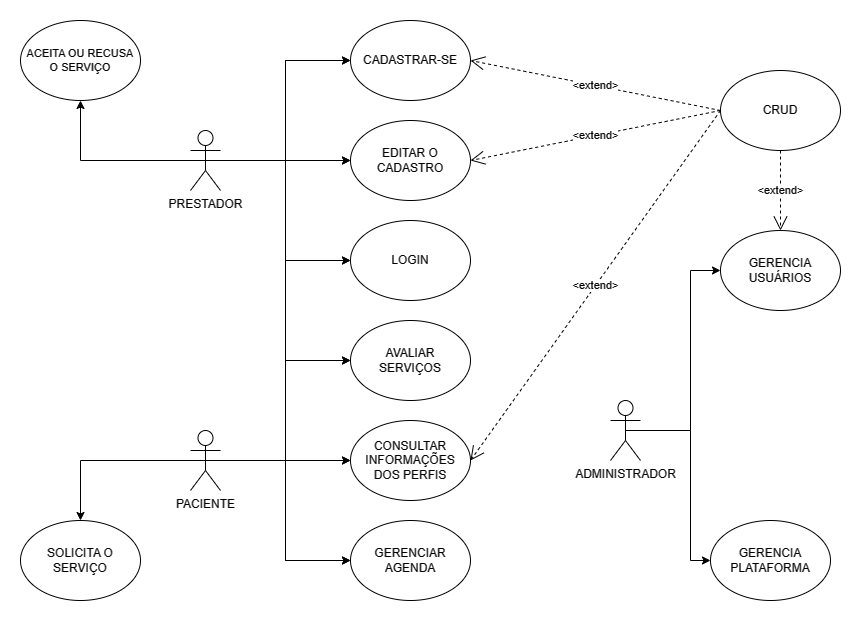

The diagram above was exported from draw.io. Its source (the exported page's mxGraphModel, read from the mxfile embedded in the PNG):
<mxGraphModel dx="1050" dy="572" grid="1" gridSize="10" guides="1" tooltips="1" connect="1" arrows="1" fold="1" page="1" pageScale="1" pageWidth="827" pageHeight="1169" math="0" shadow="0">
  <root>
    <mxCell id="0" />
    <mxCell id="1" parent="0" />
    <mxCell id="uzxATWVPNH5nKN0irlN1-6" style="edgeStyle=orthogonalEdgeStyle;rounded=0;orthogonalLoop=1;jettySize=auto;html=1;exitX=0.5;exitY=0.5;exitDx=0;exitDy=0;exitPerimeter=0;entryX=0.5;entryY=0;entryDx=0;entryDy=0;" edge="1" parent="1" source="uzxATWVPNH5nKN0irlN1-1" target="uzxATWVPNH5nKN0irlN1-4">
      <mxGeometry relative="1" as="geometry" />
    </mxCell>
    <mxCell id="uzxATWVPNH5nKN0irlN1-27" style="edgeStyle=orthogonalEdgeStyle;rounded=0;orthogonalLoop=1;jettySize=auto;html=1;exitX=0.5;exitY=0.5;exitDx=0;exitDy=0;exitPerimeter=0;entryX=0;entryY=0.5;entryDx=0;entryDy=0;" edge="1" parent="1" source="uzxATWVPNH5nKN0irlN1-1" target="uzxATWVPNH5nKN0irlN1-7">
      <mxGeometry relative="1" as="geometry" />
    </mxCell>
    <mxCell id="uzxATWVPNH5nKN0irlN1-28" style="edgeStyle=orthogonalEdgeStyle;rounded=0;orthogonalLoop=1;jettySize=auto;html=1;exitX=0.5;exitY=0.5;exitDx=0;exitDy=0;exitPerimeter=0;entryX=0;entryY=0.5;entryDx=0;entryDy=0;" edge="1" parent="1" source="uzxATWVPNH5nKN0irlN1-1" target="uzxATWVPNH5nKN0irlN1-8">
      <mxGeometry relative="1" as="geometry" />
    </mxCell>
    <mxCell id="uzxATWVPNH5nKN0irlN1-29" style="edgeStyle=orthogonalEdgeStyle;rounded=0;orthogonalLoop=1;jettySize=auto;html=1;exitX=0.5;exitY=0.5;exitDx=0;exitDy=0;exitPerimeter=0;entryX=0;entryY=0.5;entryDx=0;entryDy=0;" edge="1" parent="1" source="uzxATWVPNH5nKN0irlN1-1" target="uzxATWVPNH5nKN0irlN1-9">
      <mxGeometry relative="1" as="geometry" />
    </mxCell>
    <mxCell id="uzxATWVPNH5nKN0irlN1-30" style="edgeStyle=orthogonalEdgeStyle;rounded=0;orthogonalLoop=1;jettySize=auto;html=1;exitX=0.5;exitY=0.5;exitDx=0;exitDy=0;exitPerimeter=0;entryX=0;entryY=0.5;entryDx=0;entryDy=0;" edge="1" parent="1" source="uzxATWVPNH5nKN0irlN1-1" target="uzxATWVPNH5nKN0irlN1-10">
      <mxGeometry relative="1" as="geometry" />
    </mxCell>
    <mxCell id="uzxATWVPNH5nKN0irlN1-31" style="edgeStyle=orthogonalEdgeStyle;rounded=0;orthogonalLoop=1;jettySize=auto;html=1;exitX=0.5;exitY=0.5;exitDx=0;exitDy=0;exitPerimeter=0;entryX=0;entryY=0.5;entryDx=0;entryDy=0;" edge="1" parent="1" source="uzxATWVPNH5nKN0irlN1-1" target="uzxATWVPNH5nKN0irlN1-11">
      <mxGeometry relative="1" as="geometry" />
    </mxCell>
    <mxCell id="uzxATWVPNH5nKN0irlN1-32" style="edgeStyle=orthogonalEdgeStyle;rounded=0;orthogonalLoop=1;jettySize=auto;html=1;exitX=0.5;exitY=0.5;exitDx=0;exitDy=0;exitPerimeter=0;entryX=0;entryY=0.5;entryDx=0;entryDy=0;" edge="1" parent="1" source="uzxATWVPNH5nKN0irlN1-1" target="uzxATWVPNH5nKN0irlN1-12">
      <mxGeometry relative="1" as="geometry" />
    </mxCell>
    <mxCell id="uzxATWVPNH5nKN0irlN1-1" value="PACIENTE" style="shape=umlActor;verticalLabelPosition=bottom;verticalAlign=top;html=1;outlineConnect=0;" vertex="1" parent="1">
      <mxGeometry x="200" y="480" width="30" height="60" as="geometry" />
    </mxCell>
    <mxCell id="uzxATWVPNH5nKN0irlN1-2" value="ACEITA OU RECUSA &lt;br style=&quot;font-size: 11px;&quot;&gt;O SERVIÇO" style="ellipse;whiteSpace=wrap;html=1;fontSize=11;" vertex="1" parent="1">
      <mxGeometry x="30" y="70" width="120" height="80" as="geometry" />
    </mxCell>
    <mxCell id="uzxATWVPNH5nKN0irlN1-5" style="edgeStyle=orthogonalEdgeStyle;rounded=0;orthogonalLoop=1;jettySize=auto;html=1;exitX=0.5;exitY=0.5;exitDx=0;exitDy=0;exitPerimeter=0;entryX=0.5;entryY=1;entryDx=0;entryDy=0;" edge="1" parent="1" source="uzxATWVPNH5nKN0irlN1-3" target="uzxATWVPNH5nKN0irlN1-2">
      <mxGeometry relative="1" as="geometry" />
    </mxCell>
    <mxCell id="uzxATWVPNH5nKN0irlN1-21" style="edgeStyle=orthogonalEdgeStyle;rounded=0;orthogonalLoop=1;jettySize=auto;html=1;exitX=0.5;exitY=0.5;exitDx=0;exitDy=0;exitPerimeter=0;entryX=0;entryY=0.5;entryDx=0;entryDy=0;" edge="1" parent="1" source="uzxATWVPNH5nKN0irlN1-3" target="uzxATWVPNH5nKN0irlN1-7">
      <mxGeometry relative="1" as="geometry" />
    </mxCell>
    <mxCell id="uzxATWVPNH5nKN0irlN1-22" style="edgeStyle=orthogonalEdgeStyle;rounded=0;orthogonalLoop=1;jettySize=auto;html=1;exitX=0.5;exitY=0.5;exitDx=0;exitDy=0;exitPerimeter=0;entryX=0;entryY=0.5;entryDx=0;entryDy=0;" edge="1" parent="1" source="uzxATWVPNH5nKN0irlN1-3" target="uzxATWVPNH5nKN0irlN1-8">
      <mxGeometry relative="1" as="geometry" />
    </mxCell>
    <mxCell id="uzxATWVPNH5nKN0irlN1-23" style="edgeStyle=orthogonalEdgeStyle;rounded=0;orthogonalLoop=1;jettySize=auto;html=1;exitX=0.5;exitY=0.5;exitDx=0;exitDy=0;exitPerimeter=0;entryX=0;entryY=0.5;entryDx=0;entryDy=0;" edge="1" parent="1" source="uzxATWVPNH5nKN0irlN1-3" target="uzxATWVPNH5nKN0irlN1-9">
      <mxGeometry relative="1" as="geometry" />
    </mxCell>
    <mxCell id="uzxATWVPNH5nKN0irlN1-24" style="edgeStyle=orthogonalEdgeStyle;rounded=0;orthogonalLoop=1;jettySize=auto;html=1;exitX=0.5;exitY=0.5;exitDx=0;exitDy=0;exitPerimeter=0;entryX=0;entryY=0.5;entryDx=0;entryDy=0;" edge="1" parent="1" source="uzxATWVPNH5nKN0irlN1-3" target="uzxATWVPNH5nKN0irlN1-10">
      <mxGeometry relative="1" as="geometry" />
    </mxCell>
    <mxCell id="uzxATWVPNH5nKN0irlN1-25" style="edgeStyle=orthogonalEdgeStyle;rounded=0;orthogonalLoop=1;jettySize=auto;html=1;exitX=0.5;exitY=0.5;exitDx=0;exitDy=0;exitPerimeter=0;entryX=0;entryY=0.5;entryDx=0;entryDy=0;" edge="1" parent="1" source="uzxATWVPNH5nKN0irlN1-3" target="uzxATWVPNH5nKN0irlN1-11">
      <mxGeometry relative="1" as="geometry" />
    </mxCell>
    <mxCell id="uzxATWVPNH5nKN0irlN1-3" value="PRESTADOR" style="shape=umlActor;verticalLabelPosition=bottom;verticalAlign=top;html=1;outlineConnect=0;" vertex="1" parent="1">
      <mxGeometry x="200" y="180" width="30" height="60" as="geometry" />
    </mxCell>
    <mxCell id="uzxATWVPNH5nKN0irlN1-4" value="SOLICITA O&lt;br&gt;SERVIÇO" style="ellipse;whiteSpace=wrap;html=1;fontSize=12;" vertex="1" parent="1">
      <mxGeometry x="30" y="570" width="120" height="80" as="geometry" />
    </mxCell>
    <mxCell id="uzxATWVPNH5nKN0irlN1-7" value="CADASTRAR-SE" style="ellipse;whiteSpace=wrap;html=1;fontSize=12;" vertex="1" parent="1">
      <mxGeometry x="360" y="70" width="120" height="80" as="geometry" />
    </mxCell>
    <mxCell id="uzxATWVPNH5nKN0irlN1-8" value="EDITAR O&lt;br&gt;CADASTRO" style="ellipse;whiteSpace=wrap;html=1;fontSize=12;" vertex="1" parent="1">
      <mxGeometry x="360" y="170" width="120" height="80" as="geometry" />
    </mxCell>
    <mxCell id="uzxATWVPNH5nKN0irlN1-9" value="LOGIN" style="ellipse;whiteSpace=wrap;html=1;fontSize=12;" vertex="1" parent="1">
      <mxGeometry x="360" y="270" width="120" height="80" as="geometry" />
    </mxCell>
    <mxCell id="uzxATWVPNH5nKN0irlN1-10" value="AVALIAR&lt;br&gt;SERVIÇOS" style="ellipse;whiteSpace=wrap;html=1;fontSize=12;" vertex="1" parent="1">
      <mxGeometry x="360" y="370" width="120" height="80" as="geometry" />
    </mxCell>
    <mxCell id="uzxATWVPNH5nKN0irlN1-11" value="CONSULTAR INFORMAÇÕES DOS PERFIS" style="ellipse;whiteSpace=wrap;html=1;fontSize=12;" vertex="1" parent="1">
      <mxGeometry x="360" y="470" width="120" height="80" as="geometry" />
    </mxCell>
    <mxCell id="uzxATWVPNH5nKN0irlN1-12" value="GERENCIAR&lt;br&gt;AGENDA" style="ellipse;whiteSpace=wrap;html=1;fontSize=12;" vertex="1" parent="1">
      <mxGeometry x="360" y="570" width="120" height="80" as="geometry" />
    </mxCell>
    <mxCell id="uzxATWVPNH5nKN0irlN1-18" style="edgeStyle=orthogonalEdgeStyle;rounded=0;orthogonalLoop=1;jettySize=auto;html=1;exitX=0.5;exitY=0.5;exitDx=0;exitDy=0;exitPerimeter=0;entryX=0;entryY=0.5;entryDx=0;entryDy=0;" edge="1" parent="1" source="uzxATWVPNH5nKN0irlN1-13" target="uzxATWVPNH5nKN0irlN1-15">
      <mxGeometry relative="1" as="geometry">
        <Array as="points">
          <mxPoint x="700" y="480" />
          <mxPoint x="700" y="610" />
        </Array>
      </mxGeometry>
    </mxCell>
    <mxCell id="uzxATWVPNH5nKN0irlN1-19" style="edgeStyle=orthogonalEdgeStyle;rounded=0;orthogonalLoop=1;jettySize=auto;html=1;exitX=0.5;exitY=0.5;exitDx=0;exitDy=0;exitPerimeter=0;entryX=0;entryY=0.5;entryDx=0;entryDy=0;" edge="1" parent="1" source="uzxATWVPNH5nKN0irlN1-13">
      <mxGeometry relative="1" as="geometry">
        <mxPoint x="730" y="320" as="targetPoint" />
        <Array as="points">
          <mxPoint x="700" y="480" />
          <mxPoint x="700" y="320" />
        </Array>
      </mxGeometry>
    </mxCell>
    <mxCell id="uzxATWVPNH5nKN0irlN1-13" value="ADMINISTRADOR" style="shape=umlActor;verticalLabelPosition=bottom;verticalAlign=top;html=1;outlineConnect=0;" vertex="1" parent="1">
      <mxGeometry x="620" y="450" width="30" height="60" as="geometry" />
    </mxCell>
    <mxCell id="uzxATWVPNH5nKN0irlN1-14" value="GERENCIA USUÁRIOS" style="ellipse;whiteSpace=wrap;html=1;fontSize=12;" vertex="1" parent="1">
      <mxGeometry x="730" y="280" width="120" height="80" as="geometry" />
    </mxCell>
    <mxCell id="uzxATWVPNH5nKN0irlN1-15" value="GERENCIA PLATAFORMA" style="ellipse;whiteSpace=wrap;html=1;fontSize=12;" vertex="1" parent="1">
      <mxGeometry x="720" y="570" width="120" height="80" as="geometry" />
    </mxCell>
    <mxCell id="uzxATWVPNH5nKN0irlN1-26" style="edgeStyle=orthogonalEdgeStyle;rounded=0;orthogonalLoop=1;jettySize=auto;html=1;exitX=0.5;exitY=0.5;exitDx=0;exitDy=0;exitPerimeter=0;entryX=0;entryY=0.5;entryDx=0;entryDy=0;" edge="1" parent="1" source="uzxATWVPNH5nKN0irlN1-3" target="uzxATWVPNH5nKN0irlN1-12">
      <mxGeometry relative="1" as="geometry" />
    </mxCell>
    <mxCell id="uzxATWVPNH5nKN0irlN1-33" value="CRUD" style="ellipse;whiteSpace=wrap;html=1;" vertex="1" parent="1">
      <mxGeometry x="730" y="120" width="120" height="80" as="geometry" />
    </mxCell>
    <mxCell id="uzxATWVPNH5nKN0irlN1-39" value="&amp;lt;extend&amp;gt;" style="endArrow=open;endSize=12;dashed=1;html=1;rounded=0;exitX=0;exitY=0.5;exitDx=0;exitDy=0;entryX=1;entryY=0.5;entryDx=0;entryDy=0;" edge="1" parent="1" source="uzxATWVPNH5nKN0irlN1-33" target="uzxATWVPNH5nKN0irlN1-7">
      <mxGeometry width="160" relative="1" as="geometry">
        <mxPoint x="490" y="270" as="sourcePoint" />
        <mxPoint x="650" y="270" as="targetPoint" />
      </mxGeometry>
    </mxCell>
    <mxCell id="uzxATWVPNH5nKN0irlN1-40" value="&amp;lt;extend&amp;gt;" style="endArrow=open;endSize=12;dashed=1;html=1;rounded=0;exitX=0;exitY=0.5;exitDx=0;exitDy=0;entryX=1;entryY=0.5;entryDx=0;entryDy=0;" edge="1" parent="1" source="uzxATWVPNH5nKN0irlN1-33" target="uzxATWVPNH5nKN0irlN1-8">
      <mxGeometry width="160" relative="1" as="geometry">
        <mxPoint x="730" y="220" as="sourcePoint" />
        <mxPoint x="480" y="170" as="targetPoint" />
      </mxGeometry>
    </mxCell>
    <mxCell id="uzxATWVPNH5nKN0irlN1-41" value="&amp;lt;extend&amp;gt;" style="endArrow=open;endSize=12;dashed=1;html=1;rounded=0;exitX=0;exitY=0.5;exitDx=0;exitDy=0;entryX=1;entryY=0.5;entryDx=0;entryDy=0;" edge="1" parent="1" source="uzxATWVPNH5nKN0irlN1-33" target="uzxATWVPNH5nKN0irlN1-11">
      <mxGeometry width="160" relative="1" as="geometry">
        <mxPoint x="740" y="170" as="sourcePoint" />
        <mxPoint x="490" y="220" as="targetPoint" />
      </mxGeometry>
    </mxCell>
    <mxCell id="uzxATWVPNH5nKN0irlN1-42" value="&amp;lt;extend&amp;gt;" style="endArrow=open;endSize=12;dashed=1;html=1;rounded=0;exitX=0.5;exitY=1;exitDx=0;exitDy=0;entryX=0.5;entryY=0;entryDx=0;entryDy=0;" edge="1" parent="1" source="uzxATWVPNH5nKN0irlN1-33" target="uzxATWVPNH5nKN0irlN1-14">
      <mxGeometry width="160" relative="1" as="geometry">
        <mxPoint x="740" y="170" as="sourcePoint" />
        <mxPoint x="490" y="520" as="targetPoint" />
      </mxGeometry>
    </mxCell>
  </root>
</mxGraphModel>